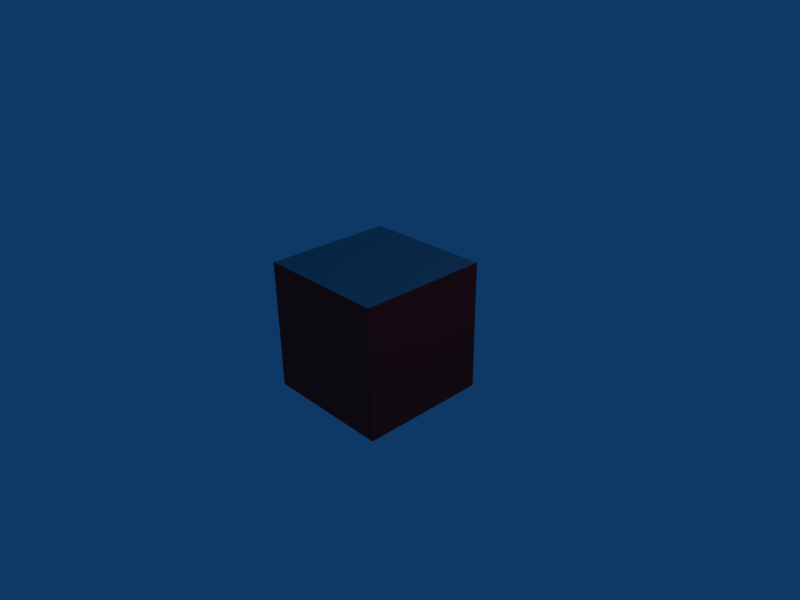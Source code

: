 # Source: basic-cube.blend  (saved by Blender 2.49.0; exported with 4.5.12 LTS)
import bpy
from mathutils import Matrix  # noqa: F401  (used for matrix-valued properties, if any)

bpy.ops.wm.read_factory_settings(use_empty=True)
scene = bpy.context.scene
scene.name = 'Scene'

# ---- collections
col_collection_1 = bpy.data.collections.new('Collection 1'); scene.collection.children.link(col_collection_1)

# ---- materials (node trees are filled in below, after node groups)
mat_red = bpy.data.materials.new('Red')
mat_red.alpha_threshold = 0.0
mat_red.diffuse_color = (0.9187, 0.1572, 0.1572, 1.0)
mat_red.roughness = 0.5
mat_red.line_color = (0.0, 0.0, 0.0, 1.0)
mat_slategray = bpy.data.materials.new('SlateGray')
mat_slategray.alpha_threshold = 0.0
mat_slategray.diffuse_color = (0.37, 0.56, 0.61, 1.0)
mat_slategray.roughness = 0.5
mat_slategray.line_color = (0.0, 0.0, 0.0, 1.0)

# ---- material node trees

# ---- world
world_world = bpy.data.worlds.new('World'); scene.world = world_world
world_world.color = (0.05656, 0.2208, 0.4)
world_world.use_sun_shadow = False
world_world.sun_shadow_jitter_overblur = 0.0
world_world.cycles.sampling_method = 'MANUAL'
world_world.cycles.sample_map_resolution = 256

# ---- cameras
cam_camera = bpy.data.cameras.new('Camera')
cam_camera.passepartout_alpha = 0.2
cam_camera.clip_end = 100.0
cam_camera.lens = 35.0
cam_camera.ortho_scale = 7.314
cam_camera.show_passepartout = False
cam_camera.show_safe_areas = True
cam_camera.dof.focus_distance = 0.0
cam_camera.dof.aperture_fstop = 128.0

# ---- lights
light_spot = bpy.data.lights.new('Spot', 'POINT')
light_spot.transmission_factor = 0.0
light_spot.cutoff_distance = 30.0
light_spot.energy = 100.0
light_spot.shadow_buffer_clip_start = 1.001
light_spot.shadow_soft_size = 1.0
light_spot.shadow_maximum_resolution = 0.006
light_spot.use_absolute_resolution = True
light_spot.cycles.use_multiple_importance_sampling = False

# ---- meshes
me_cubemesh = bpy.data.meshes.new('CubeMesh')
me_cubemesh.from_pydata([(1.0, 1.0, -1.0), (1.0, -1.0, -1.0), (-1.0, -1.0, -1.0), (-1.0, 1.0, -1.0), (1.0, 1.0, 1.0), (1.0, -1.0, 1.0), (-1.0, -1.0, 1.0), (-1.0, 1.0, 1.0)], [], [(0, 1, 2, 3), (4, 7, 6, 5), (0, 4, 5, 1), (1, 5, 6, 2), (2, 6, 7, 3), (4, 0, 3, 7)])
me_cubemesh.polygons.foreach_set('material_index', [0, 1, 0, 0, 0, 0])
me_cubemesh.materials.append(mat_red)
me_cubemesh.materials.append(mat_slategray)
me_cubemesh.use_remesh_preserve_volume = False
me_cubemesh.use_remesh_preserve_attributes = False
me_cubemesh.use_mirror_vertex_groups = False
me_cubemesh.update()

# ---- objects
ob_cubeobject = bpy.data.objects.new('CubeObject', me_cubemesh)
ob_lamp = bpy.data.objects.new('Lamp', light_spot)
ob_camera = bpy.data.objects.new('Camera', cam_camera)

# ---- transforms, parenting, visibility, modifiers, constraints
ob_cubeobject.location = (0.0, 0.0, 0.0)
ob_cubeobject.lock_rotations_4d = False
ob_cubeobject.empty_display_type = 'ARROWS'
ob_cubeobject.color = (0.0, 0.0, 0.0, 1.0)
ob_cubeobject.lineart.crease_threshold = 0.0
ob_lamp.location = (4.076, 1.005, 5.904)
ob_lamp.rotation_euler = (0.6503, 0.05522, 1.866)
ob_lamp.lock_rotations_4d = False
ob_lamp.empty_display_type = 'ARROWS'
ob_lamp.color = (0.0, 0.0, 0.0, 0.0)
ob_lamp.lineart.crease_threshold = 0.0
ob_camera.location = (7.481, -6.508, 5.344)
ob_camera.rotation_euler = (1.109, 0.01082, 0.8149)
ob_camera.lock_rotations_4d = False
ob_camera.empty_display_type = 'ARROWS'
ob_camera.color = (0.0, 0.0, 0.0, 0.0)
ob_camera.display_type = 'WIRE'
ob_camera.lineart.crease_threshold = 0.0

# ---- collection membership
col_collection_1.objects.link(ob_cubeobject)
col_collection_1.objects.link(ob_lamp)
col_collection_1.objects.link(ob_camera)

# ---- scene / render settings (as saved in the file)
scene.camera = ob_camera
scene.frame_start = 1; scene.frame_end = 250; scene.frame_set(1)
scene.render.engine = 'BLENDER_EEVEE_NEXT'
scene.render.image_settings.file_format = 'JPEG'
scene.render.image_settings.color_mode = 'RGB'
scene.render.image_settings.compression = 90
scene.render.resolution_x = 800
scene.render.resolution_y = 600
scene.render.pixel_aspect_x = 100.0
scene.render.pixel_aspect_y = 100.0
scene.render.fps = 25
scene.render.dither_intensity = 0.0
scene.render.use_compositing = False
scene.render.use_sequencer = False
scene.render.bake_margin = 2
scene.render.bake_bias = 0.0
scene.render.use_stamp_time = False
scene.render.use_stamp_date = False
scene.render.use_stamp_frame = False
scene.render.use_stamp_camera = False
scene.render.use_stamp_scene = False
scene.render.use_stamp_filename = False
scene.render.use_stamp_render_time = False
scene.render.stamp_font_size = 0
scene.cycles.use_denoising = False
scene.cycles.samples = 10
scene.cycles.sampling_pattern = 'TABULATED_SOBOL'
scene.cycles.light_sampling_threshold = 0.0
scene.cycles.use_adaptive_sampling = False
scene.cycles.use_light_tree = False
scene.cycles.blur_glossy = 0.0
scene.cycles.volume_bounces = 1
scene.cycles.pixel_filter_type = 'GAUSSIAN'
scene.cycles.sample_clamp_indirect = 0.0
scene.view_settings.view_transform = 'Raw'
bpy.context.view_layer.update()
